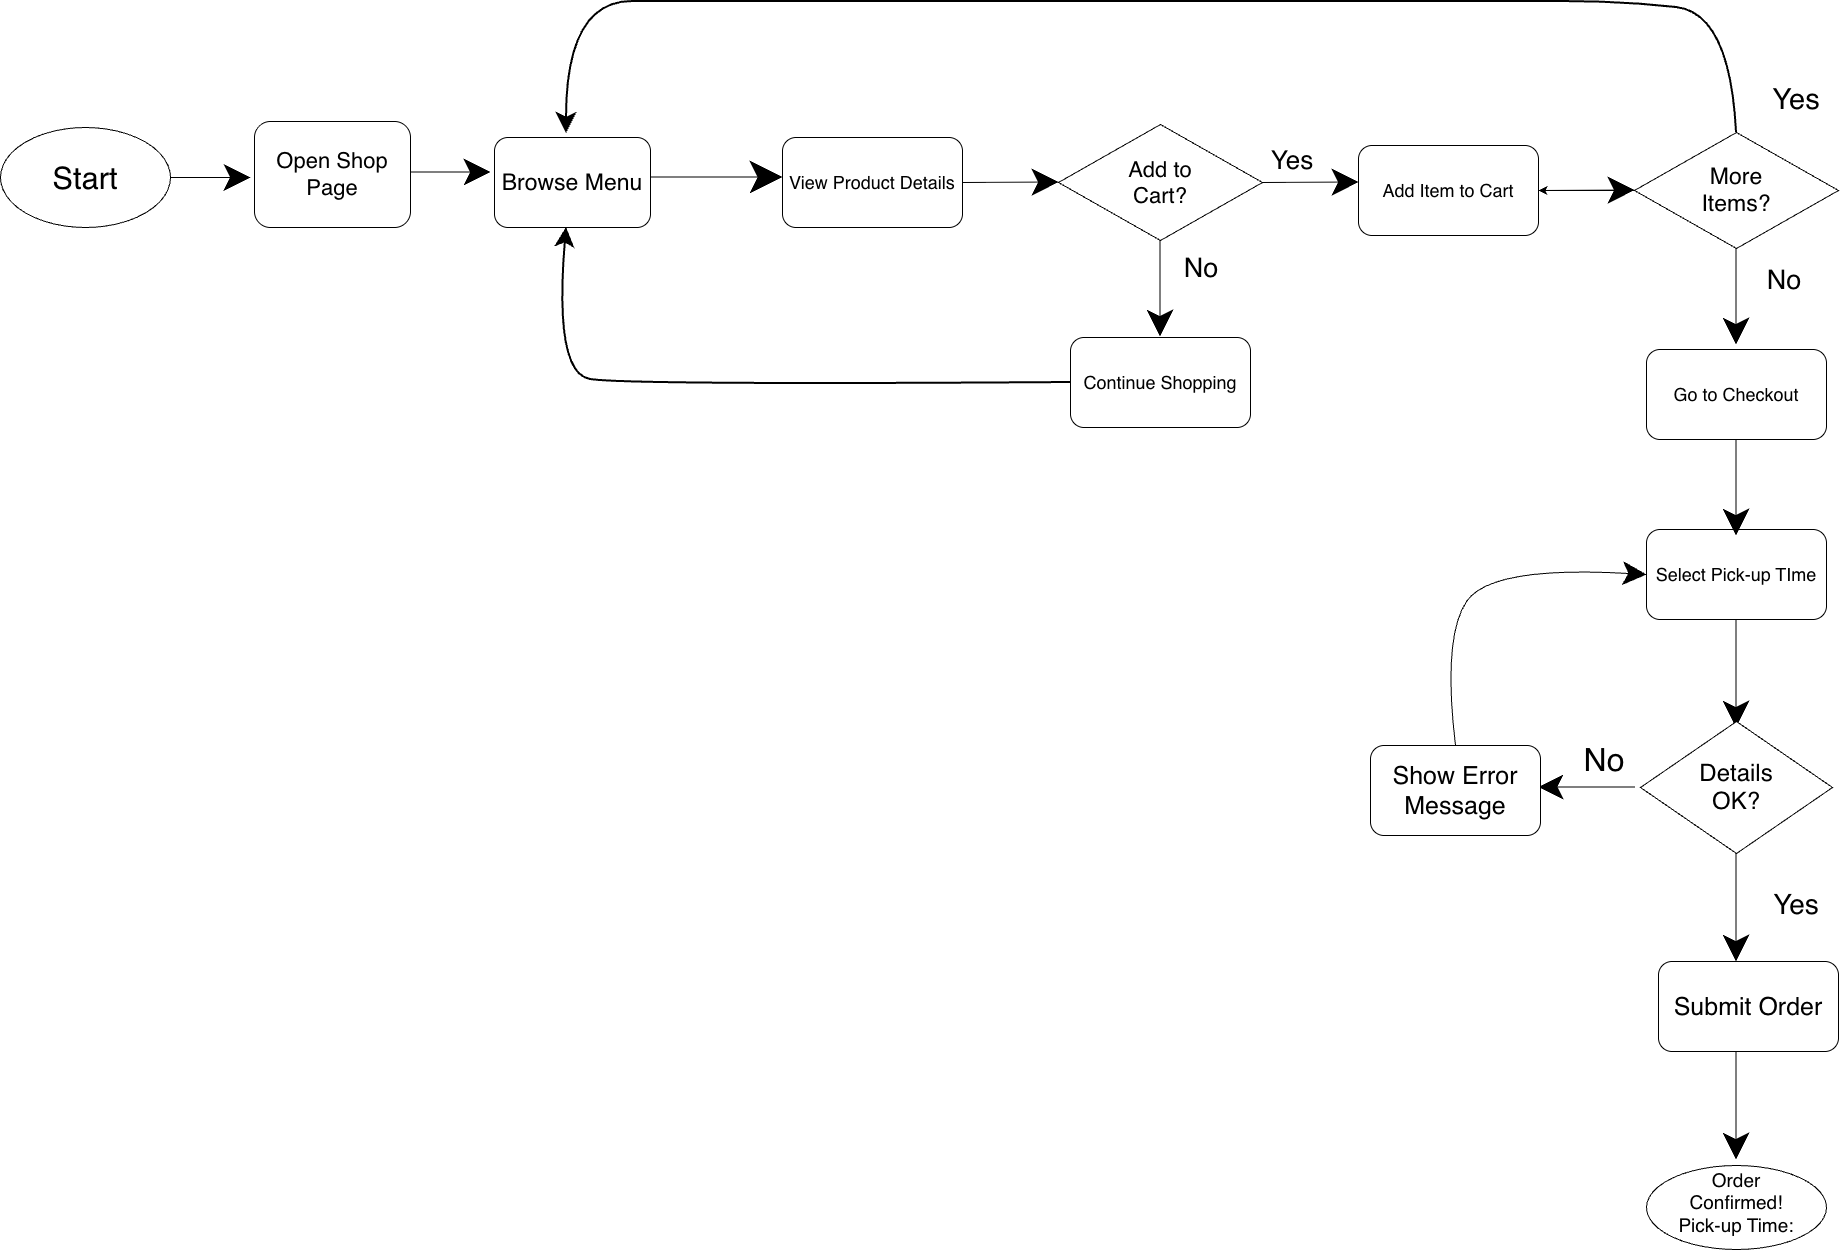

The diagram above was exported from draw.io. Its source (the exported page's mxGraphModel, read from the mxfile embedded in the PNG):
<mxGraphModel dx="1313" dy="2134" grid="1" gridSize="12" guides="1" tooltips="1" connect="1" arrows="1" fold="1" page="1" pageScale="1" pageWidth="827" pageHeight="1169" math="0" shadow="0">
  <root>
    <mxCell id="0" />
    <mxCell id="1" parent="0" />
    <mxCell id="41CHVtvWNh57OgH01C2g-1" parent="1" style="ellipse;whiteSpace=wrap;html=1;shapeInside=1;" value="&lt;font style=&quot;font-size: 31px;&quot;&gt;Start&lt;/font&gt;" vertex="1">
      <mxGeometry height="100" width="170" x="10" y="30" as="geometry" />
    </mxCell>
    <mxCell id="41CHVtvWNh57OgH01C2g-3" edge="1" parent="1" style="endArrow=classic;html=1;startSize=12;endSize=24;" value="">
      <mxGeometry height="50" relative="1" width="50" as="geometry">
        <mxPoint x="180" y="80" as="sourcePoint" />
        <mxPoint x="260" y="80" as="targetPoint" />
      </mxGeometry>
    </mxCell>
    <mxCell id="41CHVtvWNh57OgH01C2g-4" parent="1" style="rounded=1;whiteSpace=wrap;html=1;roundedPerimeter=1;" value="&lt;font style=&quot;font-size: 23px;&quot;&gt;Browse Menu&lt;/font&gt;" vertex="1">
      <mxGeometry height="90" width="156" x="504" y="40" as="geometry" />
    </mxCell>
    <mxCell id="41CHVtvWNh57OgH01C2g-5" edge="1" parent="1" style="endArrow=classic;html=1;startSize=12;endSize=24;" value="">
      <mxGeometry height="50" relative="1" width="50" as="geometry">
        <mxPoint x="420" y="74.5" as="sourcePoint" />
        <mxPoint x="500" y="74.5" as="targetPoint" />
      </mxGeometry>
    </mxCell>
    <mxCell id="41CHVtvWNh57OgH01C2g-7" parent="1" style="rounded=1;whiteSpace=wrap;html=1;roundedPerimeter=1;" value="&lt;font style=&quot;font-size: 22px;&quot;&gt;Open Shop Page&lt;/font&gt;" vertex="1">
      <mxGeometry height="106" width="156" x="264" y="24" as="geometry" />
    </mxCell>
    <mxCell id="41CHVtvWNh57OgH01C2g-8" edge="1" parent="1" style="endArrow=classic;html=1;endFill=1;startSize=11;endSize=30;" value="">
      <mxGeometry height="50" relative="1" width="50" as="geometry">
        <mxPoint x="660" y="79.5" as="sourcePoint" />
        <mxPoint x="792" y="79.5" as="targetPoint" />
      </mxGeometry>
    </mxCell>
    <mxCell id="41CHVtvWNh57OgH01C2g-10" parent="1" style="rounded=1;whiteSpace=wrap;html=1;roundedPerimeter=1;" value="&lt;font style=&quot;font-size: 18px;&quot;&gt;View Product Details&lt;/font&gt;" vertex="1">
      <mxGeometry height="90" width="180" x="792" y="40" as="geometry" />
    </mxCell>
    <mxCell id="41CHVtvWNh57OgH01C2g-11" edge="1" parent="1" style="endArrow=classic;html=1;startSize=12;endSize=24;" value="">
      <mxGeometry height="50" relative="1" width="50" as="geometry">
        <mxPoint x="972" y="85" as="sourcePoint" />
        <mxPoint x="1068" y="84.5" as="targetPoint" />
      </mxGeometry>
    </mxCell>
    <mxCell id="41CHVtvWNh57OgH01C2g-12" parent="1" style="rhombus;whiteSpace=wrap;html=1;shapeInside=1;" value="&lt;font style=&quot;font-size: 22px;&quot;&gt;Add to Cart?&lt;/font&gt;" vertex="1">
      <mxGeometry height="116" width="204" x="1068" y="27" as="geometry" />
    </mxCell>
    <mxCell id="41CHVtvWNh57OgH01C2g-13" edge="1" parent="1" style="endArrow=classic;html=1;startSize=12;endSize=24;" value="">
      <mxGeometry height="50" relative="1" width="50" as="geometry">
        <mxPoint x="1272" y="85" as="sourcePoint" />
        <mxPoint x="1368" y="84.5" as="targetPoint" />
      </mxGeometry>
    </mxCell>
    <mxCell id="41CHVtvWNh57OgH01C2g-14" parent="1" style="text;html=1;whiteSpace=wrap;strokeColor=none;fillColor=none;align=center;verticalAlign=middle;rounded=0;" value="&lt;font style=&quot;font-size: 26px;&quot;&gt;Yes&lt;/font&gt;" vertex="1">
      <mxGeometry height="30" width="60" x="1272" y="48" as="geometry" />
    </mxCell>
    <mxCell id="41CHVtvWNh57OgH01C2g-15" parent="1" style="rounded=1;whiteSpace=wrap;html=1;roundedPerimeter=1;" value="&lt;span style=&quot;font-size: 18px;&quot;&gt;Add Item to Cart&lt;/span&gt;" vertex="1">
      <mxGeometry height="90" width="180" x="1368" y="48" as="geometry" />
    </mxCell>
    <mxCell id="41CHVtvWNh57OgH01C2g-16" edge="1" parent="1" style="endArrow=classic;html=1;startSize=12;endSize=24;" value="">
      <mxGeometry height="50" relative="1" width="50" as="geometry">
        <mxPoint x="1169.5" y="143" as="sourcePoint" />
        <mxPoint x="1169.5" y="239" as="targetPoint" />
      </mxGeometry>
    </mxCell>
    <mxCell id="41CHVtvWNh57OgH01C2g-17" parent="1" style="text;html=1;whiteSpace=wrap;strokeColor=none;fillColor=none;align=center;verticalAlign=middle;rounded=0;" value="&lt;font style=&quot;font-size: 27px;&quot;&gt;No&lt;/font&gt;" vertex="1">
      <mxGeometry height="30" width="60" x="1181" y="156" as="geometry" />
    </mxCell>
    <mxCell id="41CHVtvWNh57OgH01C2g-18" parent="1" style="rounded=1;whiteSpace=wrap;html=1;roundedPerimeter=1;" value="&lt;span style=&quot;font-size: 18px;&quot;&gt;Continue Shopping&lt;/span&gt;" vertex="1">
      <mxGeometry height="90" width="180" x="1080" y="240" as="geometry" />
    </mxCell>
    <mxCell id="41CHVtvWNh57OgH01C2g-20" edge="1" parent="1" style="curved=1;curveGeometry=1;endArrow=none;html=1;entryX=0;entryY=0.5;entryDx=0;entryDy=0;endFill=0;endSize=15;startArrow=classic;startFill=1;strokeWidth=2;startSize=14;" target="41CHVtvWNh57OgH01C2g-18" value="">
      <mxGeometry height="50" relative="1" width="50" x="-0.7694" as="geometry">
        <Array as="points">
          <mxPoint x="564" y="276" />
          <mxPoint x="636" y="288" />
        </Array>
        <mxPoint x="576" y="130" as="sourcePoint" />
        <mxPoint x="1056" y="283" as="targetPoint" />
      </mxGeometry>
    </mxCell>
    <mxCell id="41CHVtvWNh57OgH01C2g-21" edge="1" parent="1" style="endArrow=classic;html=1;startSize=12;endSize=24;" value="">
      <mxGeometry height="50" relative="1" width="50" as="geometry">
        <mxPoint x="1548" y="93" as="sourcePoint" />
        <mxPoint x="1644" y="92.5" as="targetPoint" />
      </mxGeometry>
    </mxCell>
    <mxCell id="41CHVtvWNh57OgH01C2g-33" edge="1" parent="1" source="41CHVtvWNh57OgH01C2g-22" style="edgeStyle=none;html=1;" target="41CHVtvWNh57OgH01C2g-15" value="">
      <mxGeometry relative="1" as="geometry" />
    </mxCell>
    <mxCell id="41CHVtvWNh57OgH01C2g-22" parent="1" style="rhombus;whiteSpace=wrap;html=1;shapeInside=1;" value="&lt;font style=&quot;font-size: 23px;&quot;&gt;More Items?&lt;/font&gt;" vertex="1">
      <mxGeometry height="116" width="204" x="1644" y="35" as="geometry" />
    </mxCell>
    <mxCell id="41CHVtvWNh57OgH01C2g-23" edge="1" parent="1" style="endArrow=classic;html=1;startSize=12;endSize=24;" value="">
      <mxGeometry height="50" relative="1" width="50" as="geometry">
        <mxPoint x="1745.5" y="151" as="sourcePoint" />
        <mxPoint x="1745.5" y="247" as="targetPoint" />
      </mxGeometry>
    </mxCell>
    <mxCell id="41CHVtvWNh57OgH01C2g-24" parent="1" style="text;html=1;whiteSpace=wrap;strokeColor=none;fillColor=none;align=center;verticalAlign=middle;rounded=0;" value="&lt;font style=&quot;font-size: 27px;&quot;&gt;No&lt;/font&gt;" vertex="1">
      <mxGeometry height="30" width="60" x="1764" y="168" as="geometry" />
    </mxCell>
    <mxCell id="41CHVtvWNh57OgH01C2g-25" edge="1" parent="1" source="41CHVtvWNh57OgH01C2g-22" style="curved=1;curveGeometry=1;endArrow=classic;html=1;exitX=0.5;exitY=0;exitDx=0;exitDy=0;startArrow=none;startFill=0;endFill=1;startSize=13;endSize=15;strokeWidth=2;" value="">
      <mxGeometry height="50" relative="1" width="50" x="0.7196" as="geometry">
        <Array as="points">
          <mxPoint x="1740" y="-84" />
          <mxPoint x="1632" y="-96" />
          <mxPoint x="1512" y="-96" />
          <mxPoint x="1404" y="-96" />
          <mxPoint x="1344" y="-96" />
          <mxPoint x="708" y="-96" />
          <mxPoint x="576" y="-96" />
        </Array>
        <mxPoint x="1356" y="386" as="sourcePoint" />
        <mxPoint x="576" y="36" as="targetPoint" />
      </mxGeometry>
    </mxCell>
    <mxCell id="41CHVtvWNh57OgH01C2g-26" parent="1" style="text;html=1;whiteSpace=wrap;strokeColor=none;fillColor=none;align=center;verticalAlign=middle;rounded=0;" value="&lt;font style=&quot;font-size: 29px;&quot;&gt;Yes&lt;/font&gt;" vertex="1">
      <mxGeometry height="30" width="60" x="1776" y="-12" as="geometry" />
    </mxCell>
    <mxCell id="41CHVtvWNh57OgH01C2g-27" parent="1" style="rounded=1;whiteSpace=wrap;html=1;roundedPerimeter=1;" value="&lt;span style=&quot;font-size: 18px;&quot;&gt;Go to Checkout&lt;/span&gt;" vertex="1">
      <mxGeometry height="90" width="180" x="1656" y="252" as="geometry" />
    </mxCell>
    <mxCell id="41CHVtvWNh57OgH01C2g-29" parent="1" style="rounded=1;whiteSpace=wrap;html=1;roundedPerimeter=1;" value="&lt;span style=&quot;font-size: 18px;&quot;&gt;Select Pick-up TIme&lt;/span&gt;" vertex="1">
      <mxGeometry height="90" width="180" x="1656" y="432" as="geometry" />
    </mxCell>
    <mxCell id="41CHVtvWNh57OgH01C2g-30" edge="1" parent="1" style="endArrow=classic;html=1;startSize=12;endSize=24;" value="">
      <mxGeometry height="50" relative="1" width="50" as="geometry">
        <mxPoint x="1745.5" y="342" as="sourcePoint" />
        <mxPoint x="1745.5" y="438" as="targetPoint" />
      </mxGeometry>
    </mxCell>
    <mxCell id="41CHVtvWNh57OgH01C2g-31" edge="1" parent="1" style="endArrow=classic;html=1;startSize=12;endSize=24;" value="">
      <mxGeometry height="50" relative="1" width="50" as="geometry">
        <mxPoint x="1745.5" y="522" as="sourcePoint" />
        <mxPoint x="1745.5" y="630" as="targetPoint" />
      </mxGeometry>
    </mxCell>
    <mxCell id="41CHVtvWNh57OgH01C2g-32" parent="1" style="rhombus;whiteSpace=wrap;html=1;shapeInside=1;" value="&lt;font style=&quot;font-size: 24px;&quot;&gt;Details OK?&lt;/font&gt;" vertex="1">
      <mxGeometry height="132" width="192" x="1650" y="624" as="geometry" />
    </mxCell>
    <mxCell id="41CHVtvWNh57OgH01C2g-34" edge="1" parent="1" style="edgeStyle=none;html=1;endSize=22;" value="">
      <mxGeometry relative="1" as="geometry">
        <mxPoint x="1644" y="689.5" as="sourcePoint" />
        <mxPoint x="1548" y="689.5" as="targetPoint" />
      </mxGeometry>
    </mxCell>
    <mxCell id="41CHVtvWNh57OgH01C2g-35" parent="1" style="text;html=1;whiteSpace=wrap;strokeColor=none;fillColor=none;align=center;verticalAlign=middle;rounded=0;" value="&lt;font style=&quot;font-size: 32px;&quot;&gt;No&lt;/font&gt;" vertex="1">
      <mxGeometry height="30" width="60" x="1584" y="648" as="geometry" />
    </mxCell>
    <mxCell id="41CHVtvWNh57OgH01C2g-36" parent="1" style="rounded=1;whiteSpace=wrap;html=1;roundedPerimeter=1;" value="&lt;font style=&quot;font-size: 25px;&quot;&gt;Show Error Message&lt;/font&gt;" vertex="1">
      <mxGeometry height="90" width="170" x="1380" y="648" as="geometry" />
    </mxCell>
    <mxCell id="41CHVtvWNh57OgH01C2g-37" edge="1" parent="1" source="41CHVtvWNh57OgH01C2g-36" style="curved=1;curveGeometry=1;endArrow=classic;html=1;exitX=0.5;exitY=0;exitDx=0;exitDy=0;entryX=0;entryY=0.5;entryDx=0;entryDy=0;endSize=21;" target="41CHVtvWNh57OgH01C2g-29" value="">
      <mxGeometry height="50" relative="1" width="50" x="0.6049" as="geometry">
        <Array as="points">
          <mxPoint x="1452" y="540" />
          <mxPoint x="1500" y="468" />
        </Array>
        <mxPoint x="1500" y="458" as="sourcePoint" />
        <mxPoint x="1550" y="408" as="targetPoint" />
      </mxGeometry>
    </mxCell>
    <mxCell id="41CHVtvWNh57OgH01C2g-38" edge="1" parent="1" style="endArrow=classic;html=1;startSize=12;endSize=24;" value="">
      <mxGeometry height="50" relative="1" width="50" as="geometry">
        <mxPoint x="1745.5" y="756" as="sourcePoint" />
        <mxPoint x="1745.5" y="864" as="targetPoint" />
      </mxGeometry>
    </mxCell>
    <mxCell id="41CHVtvWNh57OgH01C2g-39" parent="1" style="rounded=1;whiteSpace=wrap;html=1;roundedPerimeter=1;" value="&lt;font style=&quot;font-size: 25px;&quot;&gt;Submit Order&lt;/font&gt;" vertex="1">
      <mxGeometry height="90" width="180" x="1668" y="864" as="geometry" />
    </mxCell>
    <mxCell id="41CHVtvWNh57OgH01C2g-40" parent="1" style="text;html=1;whiteSpace=wrap;strokeColor=none;fillColor=none;align=center;verticalAlign=middle;rounded=0;" value="&lt;font style=&quot;font-size: 28px;&quot;&gt;Yes&lt;/font&gt;" vertex="1">
      <mxGeometry height="30" width="60" x="1776" y="792" as="geometry" />
    </mxCell>
    <mxCell id="41CHVtvWNh57OgH01C2g-41" edge="1" parent="1" style="endArrow=classic;html=1;startSize=12;endSize=24;" value="">
      <mxGeometry height="50" relative="1" width="50" as="geometry">
        <mxPoint x="1745.5" y="954" as="sourcePoint" />
        <mxPoint x="1745.5" y="1062" as="targetPoint" />
      </mxGeometry>
    </mxCell>
    <mxCell id="41CHVtvWNh57OgH01C2g-42" parent="1" style="ellipse;whiteSpace=wrap;html=1;shapeInside=1;" value="&lt;font style=&quot;font-size: 19px;&quot;&gt;Order Confirmed!&lt;/font&gt;&lt;div&gt;&lt;font style=&quot;font-size: 19px;&quot;&gt;Pick-up Time:&lt;/font&gt;&lt;/div&gt;" vertex="1">
      <mxGeometry height="84" width="180" x="1656" y="1068" as="geometry" />
    </mxCell>
  </root>
</mxGraphModel>